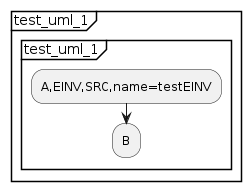

The diagram above was rendered by PlantUML. Its source (embedded in the PNG):
@startuml
partition "test_uml_1"{
    group "test_uml_1"
        :A,EINV,SRC,name=testEINV;
        :B;
    end group
}
@enduml